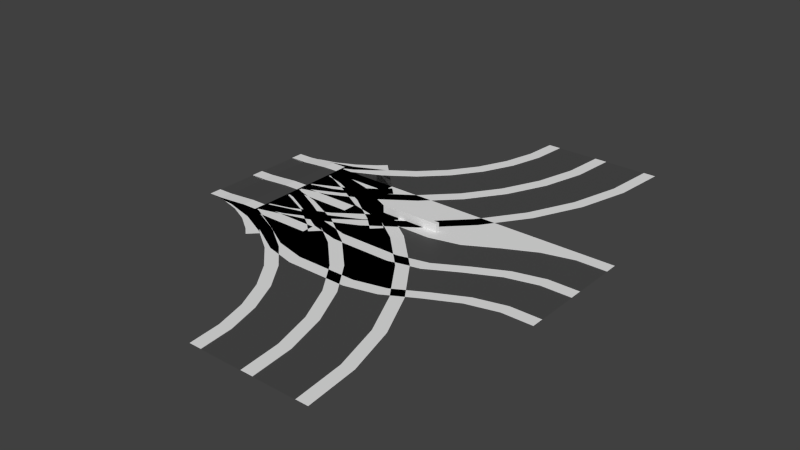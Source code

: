 # Source: simple2.blend  (saved by Blender 4.2.66; exported with 4.5.12 LTS)
import bpy
from mathutils import Matrix  # noqa: F401  (used for matrix-valued properties, if any)

bpy.ops.wm.read_factory_settings(use_empty=True)
scene = bpy.context.scene
scene.name = 'Scene'

# ---- materials (node trees are filled in below, after node groups)
mat_material_001 = bpy.data.materials.new('Material.001')
mat_material_001.alpha_threshold = 0.0
mat_material_001.use_transparent_shadow = False
mat_material_001.roughness = 0.5
mat_material_002 = bpy.data.materials.new('Material.002')
mat_material_002.diffuse_color = (0.0738, 0.0738, 0.0738, 1.0)
mat_material_004 = bpy.data.materials.new('Material.004')
mat_material_004.alpha_threshold = 0.0
mat_material_004.use_transparent_shadow = False
mat_material_004.roughness = 0.5
mat_material_003 = bpy.data.materials.new('Material.003')
mat_material_003.diffuse_color = (0.0738, 0.0738, 0.0738, 1.0)

# ---- material node trees
mat_material_002.use_nodes = True; mat_material_002.node_tree.nodes.clear()
_N = mat_material_002.node_tree.nodes; _L = mat_material_002.node_tree.links
n0 = _N.new('ShaderNodeBsdfPrincipled'); n0.name = 'Principled BSDF'; n0.location = (10, 300)
n0.inputs[0].default_value = (0.06561, 0.06561, 0.06561, 1.0)
n1 = _N.new('ShaderNodeOutputMaterial'); n1.name = 'Material Output'; n1.location = (300, 300)
_L.new(n0.outputs[0], n1.inputs[0])
n1.is_active_output = True
mat_material_003.use_nodes = True; mat_material_003.node_tree.nodes.clear()
_N = mat_material_003.node_tree.nodes; _L = mat_material_003.node_tree.links
n0 = _N.new('ShaderNodeBsdfPrincipled'); n0.name = 'Principled BSDF'; n0.location = (10, 300)
n0.inputs[0].default_value = (0.06561, 0.06561, 0.06561, 1.0)
n1 = _N.new('ShaderNodeOutputMaterial'); n1.name = 'Material Output'; n1.location = (300, 300)
_L.new(n0.outputs[0], n1.inputs[0])
n1.is_active_output = True

# ---- world
world_world = bpy.data.worlds.new('World'); scene.world = world_world
world_world.color = (0.05088, 0.05088, 0.05088)
world_world.use_sun_shadow = False
world_world.sun_shadow_jitter_overblur = 0.0
world_world.cycles.sampling_method = 'NONE'
world_world.cycles.sample_map_resolution = 256

# ---- meshes
me_left_90 = bpy.data.meshes.new('left_90')
me_left_90.from_pydata([(0.0, -8.0, 0.0), (0.0, 8.0, 0.0), (0.0, 1.0, 0.0), (0.0, -1.0, 0.0), (0.0, 1.0, 0.04486), (0.0, -1.0, 0.04486), (0.0, -8.0, 0.04486), (0.0, 8.0, 0.04486), (0.0, -10.0, 0.04486), (0.0, 10.0, 0.04486), (8.335, -7.271, 0.0), (5.557, 8.486, 0.0), (6.772, 1.592, 0.0), (7.12, -0.3771, 0.0), (6.772, 1.592, 0.04486), (7.12, -0.3771, 0.04486), (8.335, -7.271, 0.04486), (5.557, 8.486, 0.04486), (8.682, -9.24, 0.04486), (5.209, 10.46, 0.04486), (16.42, -5.105, 0.0), (10.94, 9.93, 0.0), (13.34, 3.352, 0.0), (14.02, 1.473, 0.0), (13.34, 3.352, 0.04486), (14.02, 1.473, 0.04486), (16.42, -5.105, 0.04486), (10.94, 9.93, 0.04486), (17.1, -6.985, 0.04486), (10.26, 11.81, 0.04486), (24.0, -1.569, 0.0), (16.0, 12.29, 0.0), (19.5, 6.225, 0.0), (20.5, 4.493, 0.0), (19.5, 6.225, 0.04486), (20.5, 4.493, 0.04486), (24.0, -1.569, 0.04486), (16.0, 12.29, 0.04486), (25.0, -3.301, 0.04486), (15.0, 14.02, 0.04486), (30.85, 3.23, 0.0), (20.57, 15.49, 0.0), (25.07, 10.12, 0.0), (26.35, 8.592, 0.0), (25.07, 10.12, 0.04486), (26.35, 8.592, 0.04486), (30.85, 3.23, 0.04486), (20.57, 15.49, 0.04486), (32.14, 1.698, 0.04486), (19.28, 17.02, 0.04486), (36.77, 9.146, 0.0), (24.51, 19.43, 0.0), (29.88, 14.93, 0.0), (31.41, 13.65, 0.0), (29.88, 14.93, 0.04486), (31.41, 13.65, 0.04486), (36.77, 9.146, 0.04486), (24.51, 19.43, 0.04486), (38.3, 7.861, 0.04486), (22.98, 20.72, 0.04486), (41.57, 16.0, 0.0), (27.71, 24.0, 0.0), (33.77, 20.5, 0.0), (35.51, 19.5, 0.0), (33.77, 20.5, 0.04486), (35.51, 19.5, 0.04486), (41.57, 16.0, 0.04486), (27.71, 24.0, 0.04486), (43.3, 15.0, 0.04486), (25.98, 25.0, 0.04486), (45.11, 23.58, 0.0), (30.07, 29.06, 0.0), (36.65, 26.66, 0.0), (38.53, 25.98, 0.0), (36.65, 26.66, 0.04486), (38.53, 25.98, 0.04486), (45.11, 23.58, 0.04486), (30.07, 29.06, 0.04486), (46.98, 22.9, 0.04486), (28.19, 29.74, 0.04486), (47.27, 31.66, 0.0), (31.51, 34.44, 0.0), (38.41, 33.23, 0.0), (40.38, 32.88, 0.0), (38.41, 33.23, 0.04486), (40.38, 32.88, 0.04486), (47.27, 31.66, 0.04486), (31.51, 34.44, 0.04486), (49.24, 31.32, 0.04486), (29.54, 34.79, 0.04486), (48.0, 40.0, 0.0), (32.0, 40.0, 0.0), (39.0, 40.0, 0.0), (41.0, 40.0, 0.0), (39.0, 40.0, 0.04486), (41.0, 40.0, 0.04486), (48.0, 40.0, 0.04486), (32.0, 40.0, 0.04486), (50.0, 40.0, 0.04486), (30.0, 40.0, 0.04486)], [], [(6, 8, 18, 16), (9, 7, 17, 19), (0, 6, 16, 10), (7, 1, 11, 17), (5, 3, 13, 15), (2, 4, 14, 12), (4, 5, 15, 14), (1, 2, 12, 11), (3, 0, 10, 13), (16, 18, 28, 26), (19, 17, 27, 29), (10, 16, 26, 20), (17, 11, 21, 27), (15, 13, 23, 25), (12, 14, 24, 22), (14, 15, 25, 24), (11, 12, 22, 21), (13, 10, 20, 23), (26, 28, 38, 36), (29, 27, 37, 39), (20, 26, 36, 30), (27, 21, 31, 37), (25, 23, 33, 35), (22, 24, 34, 32), (24, 25, 35, 34), (21, 22, 32, 31), (23, 20, 30, 33), (36, 38, 48, 46), (39, 37, 47, 49), (30, 36, 46, 40), (37, 31, 41, 47), (35, 33, 43, 45), (32, 34, 44, 42), (34, 35, 45, 44), (31, 32, 42, 41), (33, 30, 40, 43), (46, 48, 58, 56), (49, 47, 57, 59), (40, 46, 56, 50), (47, 41, 51, 57), (45, 43, 53, 55), (42, 44, 54, 52), (44, 45, 55, 54), (41, 42, 52, 51), (43, 40, 50, 53), (56, 58, 68, 66), (59, 57, 67, 69), (50, 56, 66, 60), (57, 51, 61, 67), (55, 53, 63, 65), (52, 54, 64, 62), (54, 55, 65, 64), (51, 52, 62, 61), (53, 50, 60, 63), (66, 68, 78, 76), (69, 67, 77, 79), (60, 66, 76, 70), (67, 61, 71, 77), (65, 63, 73, 75), (62, 64, 74, 72), (64, 65, 75, 74), (61, 62, 72, 71), (63, 60, 70, 73), (76, 78, 88, 86), (79, 77, 87, 89), (70, 76, 86, 80), (77, 71, 81, 87), (75, 73, 83, 85), (72, 74, 84, 82), (74, 75, 85, 84), (71, 72, 82, 81), (73, 70, 80, 83), (86, 88, 98, 96), (89, 87, 97, 99), (80, 86, 96, 90), (87, 81, 91, 97), (85, 83, 93, 95), (82, 84, 94, 92), (84, 85, 95, 94), (81, 82, 92, 91), (83, 80, 90, 93)])
me_left_90.polygons.foreach_set('material_index', [0, 0, 0, 0, 0, 0, 0, 1, 1, 0, 0, 0, 0, 0, 0, 0, 1, 1, 0, 0, 0, 0, 0, 0, 0, 1, 1, 0, 0, 0, 0, 0, 0, 0, 1, 1, 0, 0, 0, 0, 0, 0, 0, 1, 1, 0, 0, 0, 0, 0, 0, 0, 1, 1, 0, 0, 0, 0, 0, 0, 0, 1, 1, 0, 0, 0, 0, 0, 0, 0, 1, 1, 0, 0, 0, 0, 0, 0, 0, 1, 1])
me_left_90.materials.append(mat_material_001)
me_left_90.materials.append(mat_material_002)
me_left_90.use_remesh_preserve_volume = False
me_left_90.use_remesh_preserve_attributes = False
me_left_90.use_mirror_vertex_groups = False
me_left_90.update()
me_left_45 = bpy.data.meshes.new('left_45')
me_left_45.from_pydata([(0.0, -8.0, 0.0), (0.0, 8.0, 0.0), (0.0, 1.0, -1.984e-06), (0.0, -1.0, 0.0), (0.0, 1.0, 0.04486), (0.0, -1.0, 0.04486), (0.0, -8.0, 0.04486), (0.0, 8.0, 0.04486), (0.0, -10.0, 0.04486), (0.0, 10.0, 0.04486), (24.43, 0.8903, 0.0), (14.14, 13.15, 0.0), (18.64, 7.785, -1.984e-06), (19.93, 6.253, 0.0), (18.64, 7.785, 0.04486), (19.93, 6.253, 0.04486), (24.43, 0.8903, 0.04486), (14.14, 13.15, 0.04486), (25.71, -0.6418, 0.04486), (12.86, 14.68, 0.04486), (10.0, 12.68, 0.04486), (20.0, -4.641, 0.04486), (11.0, 10.95, 0.04486), (19.0, -2.909, 0.04486), (15.5, 3.153, 0.04486), (14.5, 4.885, 0.04486), (15.5, 3.153, 0.0), (14.5, 4.885, -1.984e-06), (11.0, 10.95, 0.0), (19.0, -2.909, 0.0), (13.0, -5.708, 0.0), (7.524, 9.327, 0.0), (9.919, 2.749, -1.984e-06), (10.6, 0.8695, 0.0), (9.919, 2.749, 0.04486), (10.6, 0.8695, 0.04486), (13.0, -5.708, 0.04486), (7.524, 9.327, 0.04486), (13.68, -7.588, 0.04486), (6.84, 11.21, 0.04486), (3.473, 10.3, 0.04486), (6.946, -9.392, 0.04486), (3.82, 8.334, 0.04486), (6.599, -7.423, 0.04486), (5.383, -0.529, 0.04486), (5.036, 1.441, 0.04486), (5.383, -0.529, 0.0), (5.036, 1.441, -1.984e-06), (3.82, 8.334, 0.0), (6.599, -7.423, 0.0), (26.87, 3.13, 0.0), (15.56, 14.44, 0.0), (20.51, 9.494, -1.984e-06), (21.92, 8.08, 0.0), (20.51, 9.494, 0.04486), (21.92, 8.08, 0.04486), (26.87, 3.13, 0.04486), (15.56, 14.44, 0.04486), (28.28, 1.716, 0.04486), (14.14, 15.86, 0.04486)], [], [(39, 37, 22, 20), (30, 36, 23, 29), (28, 27, 12, 11), (23, 21, 18, 16), (34, 35, 24, 25), (31, 32, 27, 28), (32, 34, 25, 27), (24, 26, 13, 15), (26, 29, 10, 13), (33, 30, 29, 26), (35, 33, 26, 24), (25, 24, 15, 14), (20, 22, 17, 19), (37, 31, 28, 22), (22, 28, 11, 17), (36, 38, 21, 23), (27, 25, 14, 12), (29, 23, 16, 10), (46, 49, 30, 33), (48, 47, 32, 31), (49, 43, 36, 30), (44, 46, 33, 35), (42, 48, 31, 37), (47, 45, 34, 32), (40, 42, 37, 39), (45, 44, 35, 34), (43, 41, 38, 36), (9, 7, 42, 40), (6, 8, 41, 43), (1, 2, 47, 48), (2, 4, 45, 47), (7, 1, 48, 42), (5, 3, 46, 44), (0, 6, 43, 49), (4, 5, 44, 45), (3, 0, 49, 46), (17, 11, 51, 57), (15, 13, 53, 55), (10, 16, 56, 50), (11, 12, 52, 51), (19, 17, 57, 59), (13, 10, 50, 53), (16, 18, 58, 56), (12, 14, 54, 52), (14, 15, 55, 54)])
me_left_45.polygons.foreach_set('material_index', [0, 0, 1, 0, 0, 1, 0, 0, 1, 1, 0, 0, 0, 0, 0, 0, 0, 0, 1, 1, 0, 0, 0, 0, 0, 0, 0, 0, 0, 1, 0, 0, 0, 0, 0, 1, 0, 0, 0, 1, 0, 1, 0, 0, 0])
me_left_45.materials.append(mat_material_001)
me_left_45.materials.append(mat_material_002)
me_left_45.use_remesh_preserve_volume = False
me_left_45.use_remesh_preserve_attributes = False
me_left_45.use_mirror_vertex_groups = False
me_left_45.update()
me_right_90 = bpy.data.meshes.new('right_90')
me_right_90.from_pydata([(0.0, 8.0, 0.0), (0.0, -8.0, 0.0), (0.0, -1.0, 0.0), (0.0, 1.0, 0.0), (0.0, -1.0, 0.04486), (0.0, 1.0, 0.04486), (0.0, 8.0, 0.04486), (0.0, -8.0, 0.04486), (0.0, 10.0, 0.04486), (0.0, -10.0, 0.04486), (8.335, 7.271, 0.0), (5.557, -8.486, 0.0), (6.772, -1.592, 0.0), (7.12, 0.3771, 0.0), (6.772, -1.592, 0.04486), (7.12, 0.3771, 0.04486), (8.335, 7.271, 0.04486), (5.557, -8.486, 0.04486), (8.682, 9.24, 0.04486), (5.209, -10.46, 0.04486), (16.42, 5.105, 0.0), (10.94, -9.93, 0.0), (13.34, -3.352, 0.0), (14.02, -1.473, 0.0), (13.34, -3.352, 0.04486), (14.02, -1.473, 0.04486), (16.42, 5.105, 0.04486), (10.94, -9.93, 0.04486), (17.1, 6.985, 0.04486), (10.26, -11.81, 0.04486), (24.0, 1.569, 0.0), (16.0, -12.29, 0.0), (19.5, -6.225, 0.0), (20.5, -4.493, 0.0), (19.5, -6.225, 0.04486), (20.5, -4.493, 0.04486), (24.0, 1.569, 0.04486), (16.0, -12.29, 0.04486), (25.0, 3.301, 0.04486), (15.0, -14.02, 0.04486), (30.85, -3.23, 0.0), (20.57, -15.49, 0.0), (25.07, -10.12, 0.0), (26.35, -8.592, 0.0), (25.07, -10.12, 0.04486), (26.35, -8.592, 0.04486), (30.85, -3.23, 0.04486), (20.57, -15.49, 0.04486), (32.14, -1.698, 0.04486), (19.28, -17.02, 0.04486), (36.77, -9.146, 0.0), (24.51, -19.43, 0.0), (29.88, -14.93, 0.0), (31.41, -13.65, 0.0), (29.88, -14.93, 0.04486), (31.41, -13.65, 0.04486), (36.77, -9.146, 0.04486), (24.51, -19.43, 0.04486), (38.3, -7.861, 0.04486), (22.98, -20.72, 0.04486), (41.57, -16.0, 0.0), (27.71, -24.0, 0.0), (33.77, -20.5, 0.0), (35.51, -19.5, 0.0), (33.77, -20.5, 0.04486), (35.51, -19.5, 0.04486), (41.57, -16.0, 0.04486), (27.71, -24.0, 0.04486), (43.3, -15.0, 0.04486), (25.98, -25.0, 0.04486), (45.11, -23.58, 0.0), (30.07, -29.06, 0.0), (36.65, -26.66, 0.0), (38.53, -25.98, 0.0), (36.65, -26.66, 0.04486), (38.53, -25.98, 0.04486), (45.11, -23.58, 0.04486), (30.07, -29.06, 0.04486), (46.98, -22.9, 0.04486), (28.19, -29.74, 0.04486), (47.27, -31.66, 0.0), (31.51, -34.44, 0.0), (38.41, -33.23, 0.0), (40.38, -32.88, 0.0), (38.41, -33.23, 0.04486), (40.38, -32.88, 0.04486), (47.27, -31.66, 0.04486), (31.51, -34.44, 0.04486), (49.24, -31.32, 0.04486), (29.54, -34.79, 0.04486), (48.0, -40.0, 0.0), (32.0, -40.0, 0.0), (39.0, -40.0, 0.0), (41.0, -40.0, 0.0), (39.0, -40.0, 0.04486), (41.0, -40.0, 0.04486), (48.0, -40.0, 0.04486), (32.0, -40.0, 0.04486), (50.0, -40.0, 0.04486), (30.0, -40.0, 0.04486)], [], [(6, 16, 18, 8), (9, 19, 17, 7), (0, 10, 16, 6), (7, 17, 11, 1), (5, 15, 13, 3), (2, 12, 14, 4), (4, 14, 15, 5), (1, 11, 12, 2), (3, 13, 10, 0), (16, 26, 28, 18), (19, 29, 27, 17), (10, 20, 26, 16), (17, 27, 21, 11), (15, 25, 23, 13), (12, 22, 24, 14), (14, 24, 25, 15), (11, 21, 22, 12), (13, 23, 20, 10), (26, 36, 38, 28), (29, 39, 37, 27), (20, 30, 36, 26), (27, 37, 31, 21), (25, 35, 33, 23), (22, 32, 34, 24), (24, 34, 35, 25), (21, 31, 32, 22), (23, 33, 30, 20), (36, 46, 48, 38), (39, 49, 47, 37), (30, 40, 46, 36), (37, 47, 41, 31), (35, 45, 43, 33), (32, 42, 44, 34), (34, 44, 45, 35), (31, 41, 42, 32), (33, 43, 40, 30), (46, 56, 58, 48), (49, 59, 57, 47), (40, 50, 56, 46), (47, 57, 51, 41), (45, 55, 53, 43), (42, 52, 54, 44), (44, 54, 55, 45), (41, 51, 52, 42), (43, 53, 50, 40), (56, 66, 68, 58), (59, 69, 67, 57), (50, 60, 66, 56), (57, 67, 61, 51), (55, 65, 63, 53), (52, 62, 64, 54), (54, 64, 65, 55), (51, 61, 62, 52), (53, 63, 60, 50), (66, 76, 78, 68), (69, 79, 77, 67), (60, 70, 76, 66), (67, 77, 71, 61), (65, 75, 73, 63), (62, 72, 74, 64), (64, 74, 75, 65), (61, 71, 72, 62), (63, 73, 70, 60), (76, 86, 88, 78), (79, 89, 87, 77), (70, 80, 86, 76), (77, 87, 81, 71), (75, 85, 83, 73), (72, 82, 84, 74), (74, 84, 85, 75), (71, 81, 82, 72), (73, 83, 80, 70), (86, 96, 98, 88), (89, 99, 97, 87), (80, 90, 96, 86), (87, 97, 91, 81), (85, 95, 93, 83), (82, 92, 94, 84), (84, 94, 95, 85), (81, 91, 92, 82), (83, 93, 90, 80)])
me_right_90.polygons.foreach_set('material_index', [0, 0, 0, 0, 0, 0, 0, 1, 1, 0, 0, 0, 0, 0, 0, 0, 1, 1, 0, 0, 0, 0, 0, 0, 0, 1, 1, 0, 0, 0, 0, 0, 0, 0, 1, 1, 0, 0, 0, 0, 0, 0, 0, 1, 1, 0, 0, 0, 0, 0, 0, 0, 1, 1, 0, 0, 0, 0, 0, 0, 0, 1, 1, 0, 0, 0, 0, 0, 0, 0, 1, 1, 0, 0, 0, 0, 0, 0, 0, 1, 1])
me_right_90.materials.append(mat_material_001)
me_right_90.materials.append(mat_material_002)
me_right_90.use_remesh_preserve_volume = False
me_right_90.use_remesh_preserve_attributes = False
me_right_90.use_mirror_vertex_groups = False
me_right_90.update()
me_right_45 = bpy.data.meshes.new('right_45')
me_right_45.from_pydata([(0.0, 8.0, 0.0), (0.0, -8.0, 0.0), (0.0, -1.0, 0.0), (0.0, 1.0, 0.0), (0.0, -1.0, 0.04486), (0.0, 1.0, 0.04486), (0.0, 8.0, 0.04486), (0.0, -8.0, 0.04486), (0.0, 10.0, 0.04486), (0.0, -10.0, 0.04486), (14.14, -15.86, 0.04486), (28.28, -1.716, 0.04486), (15.56, -14.44, 0.04486), (26.87, -3.13, 0.04486), (21.92, -8.08, 0.04486), (20.51, -9.494, 0.04486), (21.92, -8.08, 0.0), (20.51, -9.494, 0.0), (15.56, -14.44, 0.0), (26.87, -3.13, 0.0), (24.43, -0.8903, 0.0), (14.14, -13.15, 0.0), (18.64, -7.785, 0.0), (19.93, -6.253, 0.0), (18.64, -7.785, 0.04486), (19.93, -6.253, 0.04486), (24.43, -0.8903, 0.04486), (14.14, -13.15, 0.04486), (25.71, 0.6418, 0.04486), (12.86, -14.68, 0.04486), (10.0, -12.68, 0.04486), (20.0, 4.641, 0.04486), (11.0, -10.95, 0.04486), (19.0, 2.909, 0.04486), (15.5, -3.153, 0.04486), (14.5, -4.885, 0.04486), (15.5, -3.153, 0.0), (14.5, -4.885, 0.0), (11.0, -10.95, 0.0), (19.0, 2.909, 0.0), (13.0, 5.708, 0.0), (7.524, -9.327, 0.0), (9.919, -2.749, 0.0), (10.6, -0.8695, 0.0), (9.919, -2.749, 0.04486), (10.6, -0.8695, 0.04486), (13.0, 5.708, 0.04486), (7.524, -9.327, 0.04486), (13.68, 7.588, 0.04486), (6.84, -11.21, 0.04486), (3.473, -10.3, 0.04486), (6.946, 9.392, 0.04486), (3.82, -8.334, 0.04486), (6.599, 7.423, 0.04486), (5.383, 0.529, 0.04486), (5.036, -1.441, 0.04486), (5.383, 0.529, 0.0), (5.036, -1.441, 0.0), (3.82, -8.334, 0.0), (6.599, 7.423, 0.0)], [], [(30, 29, 27, 32), (32, 27, 21, 38), (20, 19, 13, 26), (21, 18, 17, 22), (35, 24, 25, 34), (39, 20, 26, 33), (37, 22, 24, 35), (26, 13, 11, 28), (25, 14, 16, 23), (34, 25, 23, 36), (33, 26, 28, 31), (24, 15, 14, 25), (29, 10, 12, 27), (36, 23, 20, 39), (23, 16, 19, 20), (38, 21, 22, 37), (22, 17, 15, 24), (27, 12, 18, 21), (45, 34, 36, 43), (40, 39, 33, 46), (47, 32, 38, 41), (46, 33, 31, 48), (43, 36, 39, 40), (42, 37, 35, 44), (49, 30, 32, 47), (44, 35, 34, 45), (41, 38, 37, 42), (56, 43, 40, 59), (58, 41, 42, 57), (59, 40, 46, 53), (54, 45, 43, 56), (52, 47, 41, 58), (57, 42, 44, 55), (50, 49, 47, 52), (55, 44, 45, 54), (53, 46, 48, 51), (9, 50, 52, 7), (6, 53, 51, 8), (1, 58, 57, 2), (2, 57, 55, 4), (7, 52, 58, 1), (5, 54, 56, 3), (0, 59, 53, 6), (4, 55, 54, 5), (3, 56, 59, 0)])
me_right_45.polygons.foreach_set('material_index', [0, 0, 0, 1, 0, 0, 0, 0, 0, 0, 0, 0, 0, 1, 1, 1, 0, 0, 0, 0, 0, 0, 1, 0, 0, 0, 1, 1, 1, 0, 0, 0, 0, 0, 0, 0, 0, 0, 1, 0, 0, 0, 0, 0, 1])
me_right_45.materials.append(mat_material_001)
me_right_45.materials.append(mat_material_002)
me_right_45.use_remesh_preserve_volume = False
me_right_45.use_remesh_preserve_attributes = False
me_right_45.use_mirror_vertex_groups = False
me_right_45.update()
me_small_hill_down = bpy.data.meshes.new('small_hill_down')
me_small_hill_down.from_pydata([(0.0, -8.0, 0.002702), (0.0, 8.0, 0.002702), (0.0, 1.0, 0.002702), (0.0, -1.0, 0.002702), (0.0, 1.0, 0.04757), (0.0, -1.0, 0.04757), (0.0, -8.0, 0.04757), (0.0, 8.0, 0.04757), (0.0, -10.0, 0.04757), (0.0, 10.0, 0.04757), (10.0, -8.0, -0.4973), (10.0, 8.0, -0.4973), (10.0, 1.0, -0.4973), (10.0, -1.0, -0.4973), (10.0, 1.0, -0.4524), (10.0, -1.0, -0.4524), (10.0, -8.0, -0.4524), (10.0, 8.0, -0.4524), (10.0, -10.0, -0.4524), (10.0, 10.0, -0.4524), (7.5, -8.0, -0.4003), (5.0, -8.0, -0.2024), (2.5, -8.0, 0.01988), (2.5, -10.0, 0.01988), (5.0, -10.0, -0.2024), (7.5, -10.0, -0.4003), (7.5, 10.0, -0.4003), (5.0, 10.0, -0.2024), (2.5, 10.0, 0.01988), (2.5, 8.0, 0.01988), (5.0, 8.0, -0.2024), (7.5, 8.0, -0.4003), (7.5, -8.0, -0.4757), (5.0, -8.0, -0.2473), (2.5, -8.0, -0.05552), (2.5, 8.0, -0.05552), (5.0, 8.0, -0.2473), (7.5, 8.0, -0.4757), (7.5, -1.0, -0.4003), (5.0, -1.0, -0.2024), (2.5, -1.0, 0.01988), (2.5, -1.0, -0.05552), (5.0, -1.0, -0.2473), (7.5, -1.0, -0.4757), (7.5, 1.0, -0.4757), (5.0, 1.0, -0.2473), (2.5, 1.0, -0.05552), (2.5, 1.0, 0.01988), (5.0, 1.0, -0.2024), (7.5, 1.0, -0.4003)], [], [(20, 25, 18, 16), (26, 31, 17, 19), (32, 20, 16, 10), (31, 37, 11, 17), (38, 43, 13, 15), (44, 49, 14, 12), (49, 38, 15, 14), (37, 44, 12, 11), (43, 32, 10, 13), (3, 0, 34, 41), (41, 34, 33, 42), (42, 33, 32, 43), (1, 2, 46, 35), (35, 46, 45, 36), (36, 45, 44, 37), (4, 5, 40, 47), (47, 40, 39, 48), (48, 39, 38, 49), (2, 4, 47, 46), (46, 47, 48, 45), (45, 48, 49, 44), (5, 3, 41, 40), (40, 41, 42, 39), (39, 42, 43, 38), (7, 1, 35, 29), (29, 35, 36, 30), (30, 36, 37, 31), (0, 6, 22, 34), (34, 22, 21, 33), (33, 21, 20, 32), (9, 7, 29, 28), (28, 29, 30, 27), (27, 30, 31, 26), (6, 8, 23, 22), (22, 23, 24, 21), (21, 24, 25, 20)])
me_small_hill_down.polygons.foreach_set('material_index', [0, 0, 0, 0, 0, 0, 0, 1, 1, 1, 1, 1, 1, 1, 1, 0, 0, 0, 0, 0, 0, 0, 0, 0, 0, 0, 0, 0, 0, 0, 0, 0, 0, 0, 0, 0])
me_small_hill_down.materials.append(mat_material_001)
me_small_hill_down.materials.append(mat_material_002)
me_small_hill_down.use_remesh_preserve_volume = False
me_small_hill_down.use_remesh_preserve_attributes = False
me_small_hill_down.use_mirror_vertex_groups = False
me_small_hill_down.update()
me_small_hill_up = bpy.data.meshes.new('small_hill_up')
me_small_hill_up.from_pydata([(0.0, -8.0, 0.0), (0.0, 8.0, 0.0), (0.0, 1.0, 0.0), (0.0, -1.0, 0.0), (0.0, 1.0, 0.04486), (0.0, -1.0, 0.04486), (0.0, -8.0, 0.04486), (0.0, 8.0, 0.04486), (0.0, -10.0, 0.04486), (0.0, 10.0, 0.04486), (10.0, -8.0, 0.5), (10.0, 8.0, 0.5), (10.0, 1.0, 0.5), (10.0, -1.0, 0.5), (10.0, 1.0, 0.5449), (10.0, -1.0, 0.5449), (10.0, -8.0, 0.5449), (10.0, 8.0, 0.5449), (10.0, -10.0, 0.5449), (10.0, 10.0, 0.5449), (7.5, -8.0, 0.5172), (5.0, -8.0, 0.2949), (2.5, -8.0, 0.09698), (2.5, -10.0, 0.09698), (5.0, -10.0, 0.2949), (7.5, -10.0, 0.5172), (7.5, 10.0, 0.5172), (5.0, 10.0, 0.2949), (2.5, 10.0, 0.09698), (2.5, 8.0, 0.09698), (5.0, 8.0, 0.2949), (7.5, 8.0, 0.5172), (7.5, -8.0, 0.4418), (5.0, -8.0, 0.25), (2.5, -8.0, 0.02157), (2.5, 8.0, 0.02157), (5.0, 8.0, 0.25), (7.5, 8.0, 0.4418), (7.5, -1.0, 0.5172), (5.0, -1.0, 0.2949), (2.5, -1.0, 0.09698), (2.5, -1.0, 0.02157), (5.0, -1.0, 0.25), (7.5, -1.0, 0.4418), (7.5, 1.0, 0.4418), (5.0, 1.0, 0.25), (2.5, 1.0, 0.02157), (2.5, 1.0, 0.09698), (5.0, 1.0, 0.2949), (7.5, 1.0, 0.5172)], [], [(20, 25, 18, 16), (26, 31, 17, 19), (32, 20, 16, 10), (31, 37, 11, 17), (38, 43, 13, 15), (44, 49, 14, 12), (49, 38, 15, 14), (37, 44, 12, 11), (43, 32, 10, 13), (3, 0, 34, 41), (41, 34, 33, 42), (42, 33, 32, 43), (1, 2, 46, 35), (35, 46, 45, 36), (36, 45, 44, 37), (4, 5, 40, 47), (47, 40, 39, 48), (48, 39, 38, 49), (2, 4, 47, 46), (46, 47, 48, 45), (45, 48, 49, 44), (5, 3, 41, 40), (40, 41, 42, 39), (39, 42, 43, 38), (7, 1, 35, 29), (29, 35, 36, 30), (30, 36, 37, 31), (0, 6, 22, 34), (34, 22, 21, 33), (33, 21, 20, 32), (9, 7, 29, 28), (28, 29, 30, 27), (27, 30, 31, 26), (6, 8, 23, 22), (22, 23, 24, 21), (21, 24, 25, 20)])
me_small_hill_up.polygons.foreach_set('material_index', [0, 0, 0, 0, 0, 0, 0, 1, 1, 1, 1, 1, 1, 1, 1, 0, 0, 0, 0, 0, 0, 0, 0, 0, 0, 0, 0, 0, 0, 0, 0, 0, 0, 0, 0, 0])
me_small_hill_up.materials.append(mat_material_001)
me_small_hill_up.materials.append(mat_material_002)
me_small_hill_up.use_remesh_preserve_volume = False
me_small_hill_up.use_remesh_preserve_attributes = False
me_small_hill_up.use_mirror_vertex_groups = False
me_small_hill_up.update()
me_small_straight = bpy.data.meshes.new('small_straight')
me_small_straight.from_pydata([(0.0, -8.0, 0.0), (20.0, -8.0, 0.0), (0.0, 8.0, 0.0), (20.0, 8.0, 0.0), (0.0, 1.0, 0.0), (0.0, -1.0, 0.0), (20.0, -1.0, 0.0), (20.0, 1.0, 0.0), (0.0, 1.0, 0.04486), (0.0, -1.0, 0.04486), (20.0, -1.0, 0.04486), (20.0, 1.0, 0.04486), (0.0, -8.0, 0.04486), (20.0, -8.0, 0.04486), (0.0, 8.0, 0.04486), (20.0, 8.0, 0.04486), (0.0, -10.0, 0.04486), (20.0, -10.0, 0.04486), (0.0, 10.0, 0.04486), (20.0, 10.0, 0.04486)], [], [(4, 7, 3, 2), (0, 1, 6, 5), (7, 4, 8, 11), (9, 10, 11, 8), (5, 6, 10, 9), (2, 3, 15, 14), (1, 0, 12, 13), (14, 15, 19, 18), (13, 12, 16, 17)])
me_small_straight.polygons.foreach_set('material_index', [1, 1, 0, 0, 0, 0, 0, 0, 0])
me_small_straight.materials.append(mat_material_001)
me_small_straight.materials.append(mat_material_002)
me_small_straight.use_remesh_preserve_volume = False
me_small_straight.use_remesh_preserve_attributes = False
me_small_straight.use_mirror_vertex_groups = False
me_small_straight.update()
me_station = bpy.data.meshes.new('station')
me_station.from_pydata([(0.0, -8.0, 0.0), (5.0, -8.0, 0.0), (0.0, 8.0, 0.0), (5.0, 8.0, 0.0), (0.0, 1.0, 0.0), (0.0, -1.0, 0.0), (5.0, -1.0, 0.0), (5.0, 1.0, 0.0), (0.0, 1.0, 0.04486), (0.0, -1.0, 0.04486), (5.0, -1.0, 0.04486), (5.0, 1.0, 0.04486), (0.0, -8.0, 0.04486), (5.0, -8.0, 0.04486), (0.0, 8.0, 0.04486), (5.0, 8.0, 0.04486), (0.0, -10.0, 0.04486), (5.0, -10.0, 0.04486), (0.0, 10.0, 0.04486), (5.0, 10.0, 0.04486), (30.0, 2.82, 1.365), (25.0, 2.18, 1.365), (25.0, 2.82, 0.04486), (25.0, 2.82, 1.365), (30.0, 2.82, 0.04486), (35.0, 2.18, 1.365), (35.0, 2.82, 0.04486), (35.0, 2.82, 1.365), (10.0, -9.292, 0.0), (10.0, 6.708, 0.0), (10.0, -2.292, 0.0), (10.0, -0.2921, 0.0), (10.0, -2.292, 0.04486), (10.0, -0.2921, 0.04486), (10.0, -9.292, 0.04486), (10.0, 6.708, 0.04486), (10.0, -11.29, 0.04486), (10.0, 8.708, 0.04486), (15.0, -11.78, 0.0), (15.0, 4.217, 0.0), (15.0, -4.783, 0.0), (15.0, -2.783, 0.0), (15.0, -4.783, 0.04486), (15.0, -2.783, 0.04486), (15.0, -11.78, 0.04486), (15.0, 4.217, 0.04486), (15.0, -13.78, 0.04486), (15.0, 6.217, 0.04486), (20.0, -14.59, 0.0), (20.0, 1.412, 0.0), (20.0, -7.588, 0.0), (20.0, -5.588, 0.0), (20.0, -7.588, 0.04486), (20.0, -5.588, 0.04486), (20.0, -14.59, 0.04486), (20.0, 1.412, 0.04486), (20.0, -16.59, 0.04486), (20.0, 3.412, 0.04486), (25.0, -15.82, 0.0), (25.0, 0.18, 0.0), (25.0, -8.82, 0.0), (25.0, -6.82, 0.0), (25.0, -8.82, 0.04486), (25.0, -6.82, 0.04486), (25.0, -15.82, 0.04486), (25.0, 0.18, 0.04486), (25.0, -17.82, 0.04486), (25.0, 2.18, 0.04486), (30.0, -15.82, 0.0), (30.0, 0.18, 0.0), (30.0, -8.82, 0.0), (30.0, -6.82, 0.0), (30.0, -8.82, 0.04486), (30.0, -6.82, 0.04486), (30.0, -15.82, 0.04486), (30.0, 0.18, 0.04486), (30.0, -17.82, 0.04486), (30.0, 2.18, 0.04486), (60.0, -8.0, 0.0), (55.0, -8.0, 0.0), (60.0, 8.0, 0.0), (55.0, 8.0, 0.0), (60.0, 1.0, 0.0), (60.0, -1.0, 0.0), (55.0, -1.0, 0.0), (55.0, 1.0, 0.0), (60.0, 1.0, 0.04486), (60.0, -1.0, 0.04486), (55.0, -1.0, 0.04486), (55.0, 1.0, 0.04486), (60.0, -8.0, 0.04486), (55.0, -8.0, 0.04486), (60.0, 8.0, 0.04486), (55.0, 8.0, 0.04486), (60.0, -10.0, 0.04486), (55.0, -10.0, 0.04486), (60.0, 10.0, 0.04486), (55.0, 10.0, 0.04486), (50.0, -9.292, 0.0), (50.0, 6.708, 0.0), (50.0, -2.292, 0.0), (50.0, -0.2921, 0.0), (50.0, -2.292, 0.04486), (50.0, -0.2921, 0.04486), (50.0, -9.292, 0.04486), (50.0, 6.708, 0.04486), (50.0, -11.29, 0.04486), (50.0, 8.708, 0.04486), (45.0, -11.78, 0.0), (45.0, 4.217, 0.0), (45.0, -4.783, 0.0), (45.0, -2.783, 0.0), (45.0, -4.783, 0.04486), (45.0, -2.783, 0.04486), (45.0, -11.78, 0.04486), (45.0, 4.217, 0.04486), (45.0, -13.78, 0.04486), (45.0, 6.217, 0.04486), (40.0, -14.59, 0.0), (40.0, 1.412, 0.0), (40.0, -7.588, 0.0), (40.0, -5.588, 0.0), (40.0, -7.588, 0.04486), (40.0, -5.588, 0.04486), (40.0, -14.59, 0.04486), (40.0, 1.412, 0.04486), (40.0, -16.59, 0.04486), (40.0, 3.412, 0.04486), (35.0, -15.82, 0.0), (35.0, 0.18, 0.0), (35.0, -8.82, 0.0), (35.0, -6.82, 0.0), (35.0, -8.82, 0.04486), (35.0, -6.82, 0.04486), (35.0, -15.82, 0.04486), (35.0, 0.18, 0.04486), (35.0, -17.82, 0.04486), (35.0, 2.18, 0.04486), (30.0, 2.18, 1.365), (25.0, 10.0, 0.04486), (30.0, 10.0, 0.04486), (35.0, 10.0, 0.04486), (15.0, 10.0, 0.04486), (20.0, 10.0, 0.04486), (45.0, 10.0, 0.04486), (40.0, 10.0, 0.04486)], [], [(4, 7, 3, 2), (0, 1, 6, 5), (7, 4, 8, 11), (5, 6, 10, 9), (2, 3, 15, 14), (1, 0, 12, 13), (14, 15, 19, 18), (13, 12, 16, 17), (67, 21, 23, 22), (24, 20, 27, 26), (26, 27, 25, 137), (77, 138, 21, 67), (27, 20, 138, 25), (20, 23, 21, 138), (19, 15, 35, 37), (10, 6, 30, 32), (6, 1, 28, 30), (7, 11, 33, 31), (15, 3, 29, 35), (3, 7, 31, 29), (11, 10, 32, 33), (13, 17, 36, 34), (1, 13, 34, 28), (32, 30, 40, 42), (30, 28, 38, 40), (34, 36, 46, 44), (35, 29, 39, 45), (33, 32, 42, 43), (28, 34, 44, 38), (31, 33, 43, 41), (29, 31, 41, 39), (37, 35, 45, 47), (43, 42, 52, 53), (38, 44, 54, 48), (41, 43, 53, 51), (39, 41, 51, 49), (47, 45, 55, 57), (42, 40, 50, 52), (40, 38, 48, 50), (44, 46, 56, 54), (45, 39, 49, 55), (49, 51, 61, 59), (57, 55, 65, 67), (52, 50, 60, 62), (50, 48, 58, 60), (54, 56, 66, 64), (55, 49, 59, 65), (53, 52, 62, 63), (48, 54, 64, 58), (51, 53, 63, 61), (65, 59, 69, 75), (63, 62, 72, 73), (58, 64, 74, 68), (61, 63, 73, 71), (59, 61, 71, 69), (67, 65, 75, 77), (62, 60, 70, 72), (60, 58, 68, 70), (64, 66, 76, 74), (82, 85, 81, 80), (78, 79, 84, 83), (85, 82, 86, 89), (83, 84, 88, 87), (80, 81, 93, 92), (79, 78, 90, 91), (92, 93, 97, 96), (91, 90, 94, 95), (97, 93, 105, 107), (88, 84, 100, 102), (84, 79, 98, 100), (85, 89, 103, 101), (93, 81, 99, 105), (81, 85, 101, 99), (89, 88, 102, 103), (91, 95, 106, 104), (79, 91, 104, 98), (102, 100, 110, 112), (100, 98, 108, 110), (104, 106, 116, 114), (105, 99, 109, 115), (103, 102, 112, 113), (98, 104, 114, 108), (101, 103, 113, 111), (99, 101, 111, 109), (107, 105, 115, 117), (113, 112, 122, 123), (108, 114, 124, 118), (111, 113, 123, 121), (109, 111, 121, 119), (117, 115, 125, 127), (112, 110, 120, 122), (110, 108, 118, 120), (114, 116, 126, 124), (115, 109, 119, 125), (119, 121, 131, 129), (127, 125, 135, 137), (122, 120, 130, 132), (120, 118, 128, 130), (124, 126, 136, 134), (125, 119, 129, 135), (123, 122, 132, 133), (118, 124, 134, 128), (121, 123, 133, 131), (135, 129, 69, 75), (133, 132, 72, 73), (128, 134, 74, 68), (131, 133, 73, 71), (129, 131, 71, 69), (137, 135, 75, 77), (132, 130, 70, 72), (130, 128, 68, 70), (134, 136, 76, 74), (137, 25, 138, 77), (22, 23, 20, 24), (57, 67, 22), (127, 137, 26), (127, 26, 141, 145), (24, 26, 141, 140), (57, 22, 139, 143), (22, 24, 140, 139), (117, 127, 145, 144), (47, 57, 143, 142), (47, 142, 37), (19, 37, 142), (117, 144, 107), (107, 144, 97), (87, 88, 89, 86), (9, 10, 11, 8)])
me_station.polygons.foreach_set('material_index', [1, 1, 0, 0, 0, 0, 0, 0, 0, 0, 0, 0, 0, 0, 0, 0, 1, 0, 0, 1, 0, 0, 0, 0, 1, 0, 0, 0, 0, 0, 1, 0, 0, 0, 0, 1, 0, 0, 1, 0, 0, 1, 0, 0, 1, 0, 0, 0, 0, 0, 0, 0, 0, 0, 1, 0, 0, 1, 0, 1, 1, 0, 0, 0, 0, 0, 0, 0, 0, 1, 0, 0, 1, 0, 0, 0, 0, 1, 0, 0, 0, 0, 0, 1, 0, 0, 0, 0, 1, 0, 0, 1, 0, 0, 1, 0, 0, 1, 0, 0, 0, 0, 0, 0, 0, 0, 0, 1, 0, 0, 1, 0, 0, 0, 0, 0, 0, 0, 0, 0, 0, 0, 0, 0, 0, 0, 0, 0])
_uv = me_station.uv_layers.new(name='UVMap')
_uv.uv.foreach_set('vector', [0.0, 0.0, 0.0, 0.0, 0.0, 0.0, 0.0, 0.0, 0.0, 0.0, 0.0, 0.0, 0.0, 0.0, 0.0, 0.0, 0.0, 0.0, 0.0, 0.0, 0.0, 0.0, 0.0, 0.0, 0.0, 0.0, 0.0, 0.0, 0.0, 0.0, 0.0, 0.0, 0.0, 0.0, 0.0, 0.0, 0.0, 0.0, 0.0, 0.0, 0.0, 0.0, 0.0, 0.0, 0.0, 0.0, 0.0, 0.0, 0.0, 0.0, 0.0, 0.0, 0.0, 0.0, 0.0, 0.0, 0.0, 0.0, 0.0, 0.0, 0.0, 0.0, 0.0, 0.0, 0.375, 0.0, 0.625, 0.0, 0.625, 0.25, 0.375, 0.25, 0.375, 0.375, 0.625, 0.375, 0.625, 0.5, 0.375, 0.5, 0.375, 0.5, 0.625, 0.5, 0.625, 0.75, 0.375, 0.75, 0.375, 0.875, 0.625, 0.875, 0.625, 1.0, 0.375, 1.0, 0.625, 0.5, 0.75, 0.5, 0.75, 0.75, 0.625, 0.75, 0.75, 0.5, 0.875, 0.5, 0.875, 0.75, 0.75, 0.75, 0.0, 0.0, 0.0, 0.0, 0.0, 0.0, 0.0, 0.0, 0.0, 0.0, 0.0, 0.0, 0.0, 0.0, 0.0, 0.0, 0.0, 0.0, 0.0, 0.0, 0.0, 0.0, 0.0, 0.0, 0.0, 0.0, 0.0, 0.0, 0.0, 0.0, 0.0, 0.0, 0.0, 0.0, 0.0, 0.0, 0.0, 0.0, 0.0, 0.0, 0.0, 0.0, 0.0, 0.0, 0.0, 0.0, 0.0, 0.0, 0.0, 0.0, 0.0, 0.0, 0.0, 0.0, 0.0, 0.0, 0.0, 0.0, 0.0, 0.0, 0.0, 0.0, 0.0, 0.0, 0.0, 0.0, 0.0, 0.0, 0.0, 0.0, 0.0, 0.0, 0.0, 0.0, 0.0, 0.0, 0.0, 0.0, 0.0, 0.0, 0.0, 0.0, 0.0, 0.0, 0.0, 0.0, 0.0, 0.0, 0.0, 0.0, 0.0, 0.0, 0.0, 0.0, 0.0, 0.0, 0.0, 0.0, 0.0, 0.0, 0.0, 0.0, 0.0, 0.0, 0.0, 0.0, 0.0, 0.0, 0.0, 0.0, 0.0, 0.0, 0.0, 0.0, 0.0, 0.0, 0.0, 0.0, 0.0, 0.0, 0.0, 0.0, 0.0, 0.0, 0.0, 0.0, 0.0, 0.0, 0.0, 0.0, 0.0, 0.0, 0.0, 0.0, 0.0, 0.0, 0.0, 0.0, 0.0, 0.0, 0.0, 0.0, 0.0, 0.0, 0.0, 0.0, 0.0, 0.0, 0.0, 0.0, 0.0, 0.0, 0.0, 0.0, 0.0, 0.0, 0.0, 0.0, 0.0, 0.0, 0.0, 0.0, 0.0, 0.0, 0.0, 0.0, 0.0, 0.0, 0.0, 0.0, 0.0, 0.0, 0.0, 0.0, 0.0, 0.0, 0.0, 0.0, 0.0, 0.0, 0.0, 0.0, 0.0, 0.0, 0.0, 0.0, 0.0, 0.0, 0.0, 0.0, 0.0, 0.0, 0.0, 0.0, 0.0, 0.0, 0.0, 0.0, 0.0, 0.0, 0.0, 0.0, 0.0, 0.0, 0.0, 0.0, 0.0, 0.0, 0.0, 0.0, 0.0, 0.0, 0.0, 0.0, 0.0, 0.0, 0.0, 0.0, 0.0, 0.0, 0.0, 0.0, 0.0, 0.0, 0.0, 0.0, 0.0, 0.0, 0.0, 0.0, 0.0, 0.0, 0.0, 0.0, 0.0, 0.0, 0.0, 0.0, 0.0, 0.0, 0.0, 0.0, 0.0, 0.0, 0.0, 0.0, 0.0, 0.0, 0.0, 0.0, 0.0, 0.0, 0.0, 0.0, 0.0, 0.0, 0.0, 0.0, 0.0, 0.0, 0.0, 0.0, 0.0, 0.0, 0.0, 0.0, 0.0, 0.0, 0.0, 0.0, 0.0, 0.0, 0.0, 0.0, 0.0, 0.0, 0.0, 0.0, 0.0, 0.0, 0.0, 0.0, 0.0, 0.0, 0.0, 0.0, 0.0, 0.0, 0.0, 0.0, 0.0, 0.0, 0.0, 0.0, 0.0, 0.0, 0.0, 0.0, 0.0, 0.0, 0.0, 0.0, 0.0, 0.0, 0.0, 0.0, 0.0, 0.0, 0.0, 0.0, 0.0, 0.0, 0.0, 0.0, 0.0, 0.0, 0.0, 0.0, 0.0, 0.0, 0.0, 0.0, 0.0, 0.0, 0.0, 0.0, 0.0, 0.0, 0.0, 0.0, 0.0, 0.0, 0.0, 0.0, 0.0, 0.0, 0.0, 0.0, 0.0, 0.0, 0.0, 0.0, 0.0, 0.0, 0.0, 0.0, 0.0, 0.0, 0.0, 0.0, 0.0, 0.0, 0.0, 0.0, 0.0, 0.0, 0.0, 0.0, 0.0, 0.0, 0.0, 0.0, 0.0, 0.0, 0.0, 0.0, 0.0, 0.0, 0.0, 0.0, 0.0, 0.0, 0.0, 0.0, 0.0, 0.0, 0.0, 0.0, 0.0, 0.0, 0.0, 0.0, 0.0, 0.0, 0.0, 0.0, 0.0, 0.0, 0.0, 0.0, 0.0, 0.0, 0.0, 0.0, 0.0, 0.0, 0.0, 0.0, 0.0, 0.0, 0.0, 0.0, 0.0, 0.0, 0.0, 0.0, 0.0, 0.0, 0.0, 0.0, 0.0, 0.0, 0.0, 0.0, 0.0, 0.0, 0.0, 0.0, 0.0, 0.0, 0.0, 0.0, 0.0, 0.0, 0.0, 0.0, 0.0, 0.0, 0.0, 0.0, 0.0, 0.0, 0.0, 0.0, 0.0, 0.0, 0.0, 0.0, 0.0, 0.0, 0.0, 0.0, 0.0, 0.0, 0.0, 0.0, 0.0, 0.0, 0.0, 0.0, 0.0, 0.0, 0.0, 0.0, 0.0, 0.0, 0.0, 0.0, 0.0, 0.0, 0.0, 0.0, 0.0, 0.0, 0.0, 0.0, 0.0, 0.0, 0.0, 0.0, 0.0, 0.0, 0.0, 0.0, 0.0, 0.0, 0.0, 0.0, 0.0, 0.0, 0.0, 0.0, 0.0, 0.0, 0.0, 0.0, 0.0, 0.0, 0.0, 0.0, 0.0, 0.0, 0.0, 0.0, 0.0, 0.0, 0.0, 0.0, 0.0, 0.0, 0.0, 0.0, 0.0, 0.0, 0.0, 0.0, 0.0, 0.0, 0.0, 0.0, 0.0, 0.0, 0.0, 0.0, 0.0, 0.0, 0.0, 0.0, 0.0, 0.0, 0.0, 0.0, 0.0, 0.0, 0.0, 0.0, 0.0, 0.0, 0.0, 0.0, 0.0, 0.0, 0.0, 0.0, 0.0, 0.0, 0.0, 0.0, 0.0, 0.0, 0.0, 0.0, 0.0, 0.0, 0.0, 0.0, 0.0, 0.0, 0.0, 0.0, 0.0, 0.0, 0.0, 0.0, 0.0, 0.0, 0.0, 0.0, 0.0, 0.0, 0.0, 0.0, 0.0, 0.0, 0.0, 0.0, 0.0, 0.0, 0.0, 0.0, 0.0, 0.0, 0.0, 0.0, 0.0, 0.0, 0.0, 0.0, 0.0, 0.0, 0.0, 0.0, 0.0, 0.0, 0.0, 0.0, 0.0, 0.0, 0.0, 0.0, 0.0, 0.0, 0.0, 0.0, 0.0, 0.0, 0.0, 0.0, 0.0, 0.0, 0.0, 0.0, 0.0, 0.0, 0.0, 0.0, 0.0, 0.0, 0.0, 0.0, 0.0, 0.0, 0.0, 0.0, 0.0, 0.0, 0.0, 0.0, 0.0, 0.0, 0.0, 0.0, 0.0, 0.0, 0.0, 0.0, 0.0, 0.0, 0.0, 0.0, 0.0, 0.0, 0.0, 0.0, 0.0, 0.0, 0.0, 0.0, 0.0, 0.0, 0.0, 0.0, 0.0, 0.0, 0.0, 0.0, 0.0, 0.0, 0.0, 0.0, 0.0, 0.0, 0.0, 0.0, 0.0, 0.0, 0.0, 0.0, 0.0, 0.0, 0.0, 0.0, 0.0, 0.0, 0.0, 0.0, 0.0, 0.0, 0.0, 0.0, 0.0, 0.0, 0.0, 0.0, 0.0, 0.0, 0.0, 0.0, 0.0, 0.0, 0.0, 0.0, 0.0, 0.0, 0.0, 0.0, 0.0, 0.0, 0.0, 0.0, 0.0, 0.0, 0.0, 0.0, 0.0, 0.0, 0.0, 0.0, 0.0, 0.0, 0.0, 0.0, 0.0, 0.0, 0.0, 0.0, 0.0, 0.0, 0.0, 0.0, 0.0, 0.0, 0.0, 0.0, 0.0, 0.0, 0.0, 0.0, 0.0, 0.0, 0.0, 0.0, 0.0, 0.0, 0.0, 0.0, 0.0, 0.0, 0.0, 0.0, 0.0, 0.0, 0.0, 0.0, 0.0, 0.0, 0.0, 0.0, 0.0, 0.0, 0.0, 0.0, 0.0, 0.0, 0.0, 0.0, 0.0, 0.0, 0.0, 0.0, 0.0, 0.0, 0.0, 0.0, 0.0, 0.0, 0.0, 0.0, 0.0, 0.0, 0.0, 0.0, 0.0, 0.0, 0.0, 0.0, 0.0, 0.0, 0.0, 0.0, 0.0, 0.0, 0.0, 0.0, 0.0, 0.0, 0.0, 0.0, 0.0, 0.0, 0.0, 0.0, 0.0, 0.0, 0.375, 0.75, 0.625, 0.75, 0.625, 0.875, 0.375, 0.875, 0.375, 0.25, 0.625, 0.25, 0.625, 0.375, 0.375, 0.375, 0.0, 0.0, 0.0, 0.0, 0.0, 0.0, 0.0, 0.0, 0.0, 0.0, 0.0, 0.0, 0.0, 0.0, 0.0, 0.0, 0.0, 0.0, 0.0, 0.0, 0.375, 0.375, 0.375, 0.5, 0.375, 0.5, 0.375, 0.375, 0.0, 0.0, 0.0, 0.0, 0.0, 0.0, 0.0, 0.0, 0.375, 0.25, 0.375, 0.375, 0.375, 0.375, 0.375, 0.25, 0.0, 0.0, 0.0, 0.0, 0.0, 0.0, 0.0, 0.0, 0.0, 0.0, 0.0, 0.0, 0.0, 0.0, 0.0, 0.0, 0.0, 0.0, 0.0, 0.0, 0.0, 0.0, 0.0, 0.0, 0.0, 0.0, 0.0, 0.0, 0.0, 0.0, 0.0, 0.0, 0.0, 0.0, 0.0, 0.0, 0.0, 0.0, 0.0, 0.0, 0.0, 0.0, 0.0, 0.0, 0.0, 0.0, 0.0, 0.0, 0.0, 0.0, 0.0, 0.0, 0.0, 0.0, 0.0, 0.0])
me_station.materials.append(mat_material_004)
me_station.materials.append(mat_material_003)
me_station.use_remesh_preserve_volume = False
me_station.use_remesh_preserve_attributes = False
me_station.use_mirror_vertex_groups = False
me_station.update()

# ---- objects
ob_left_90_col = bpy.data.objects.new('left_90-col', me_left_90)
ob_left_45_col = bpy.data.objects.new('left_45-col', me_left_45)
ob_right_90_col = bpy.data.objects.new('right_90-col', me_right_90)
ob_right_45_col = bpy.data.objects.new('right_45-col', me_right_45)
ob_small_hill_down_col = bpy.data.objects.new('small_hill_down-col', me_small_hill_down)
ob_small_hill_up_col = bpy.data.objects.new('small_hill_up-col', me_small_hill_up)
ob_small_straight_col = bpy.data.objects.new('small_straight-col', me_small_straight)
ob_end = bpy.data.objects.new('End', None)
ob_end_001 = bpy.data.objects.new('End.001', None)
ob_end_006 = bpy.data.objects.new('End.006', None)
ob_end_002 = bpy.data.objects.new('End.002', None)
ob_end_003 = bpy.data.objects.new('End.003', None)
ob_end_005 = bpy.data.objects.new('End.005', None)
ob_end_004 = bpy.data.objects.new('End.004', None)
ob_trafficleftside = bpy.data.objects.new('TrafficLeftSide', None)
ob_station_col = bpy.data.objects.new('station-col', me_station)
ob_end_007 = bpy.data.objects.new('End.007', None)
ob_mid_002 = bpy.data.objects.new('Mid.002', None)
ob_mid_001 = bpy.data.objects.new('Mid.001', None)
ob_mid_003 = bpy.data.objects.new('Mid.003', None)
ob_obj = bpy.data.objects.new('Obj', None)
ob_obj_001 = bpy.data.objects.new('Obj.001', None)
ob_obj_002 = bpy.data.objects.new('Obj.002', None)
ob_obj_003 = bpy.data.objects.new('Obj.003', None)
ob_obj_004 = bpy.data.objects.new('Obj.004', None)
ob_obj_005 = bpy.data.objects.new('Obj.005', None)
ob_obj_006 = bpy.data.objects.new('Obj.006', None)
ob_obj_007 = bpy.data.objects.new('Obj.007', None)
ob_obj_008 = bpy.data.objects.new('Obj.008', None)
ob_obj_009 = bpy.data.objects.new('Obj.009', None)
ob_obj_010 = bpy.data.objects.new('Obj.010', None)
ob_obj_011 = bpy.data.objects.new('Obj.011', None)
ob_obj_012 = bpy.data.objects.new('Obj.012', None)
ob_obj_013 = bpy.data.objects.new('Obj.013', None)
ob_obj_014 = bpy.data.objects.new('Obj.014', None)
ob_obj_015 = bpy.data.objects.new('Obj.015', None)
ob_obj_016 = bpy.data.objects.new('Obj.016', None)
ob_obj_017 = bpy.data.objects.new('Obj.017', None)
ob_obj_018 = bpy.data.objects.new('Obj.018', None)
ob_obj_019 = bpy.data.objects.new('Obj.019', None)
ob_obj_020 = bpy.data.objects.new('Obj.020', None)
ob_obj_021 = bpy.data.objects.new('Obj.021', None)
ob_obj_022 = bpy.data.objects.new('Obj.022', None)
ob_obj_023 = bpy.data.objects.new('Obj.023', None)
ob_obj_024 = bpy.data.objects.new('Obj.024', None)
ob_obj_025 = bpy.data.objects.new('Obj.025', None)
ob_obj_026 = bpy.data.objects.new('Obj.026', None)
ob_obj_027 = bpy.data.objects.new('Obj.027', None)
ob_obj_028 = bpy.data.objects.new('Obj.028', None)
ob_obj_029 = bpy.data.objects.new('Obj.029', None)
ob_obj_030 = bpy.data.objects.new('Obj.030', None)
ob_obj_031 = bpy.data.objects.new('Obj.031', None)
ob_obj_032 = bpy.data.objects.new('Obj.032', None)
ob_obj_033 = bpy.data.objects.new('Obj.033', None)
ob_obj_034 = bpy.data.objects.new('Obj.034', None)
ob_obj_035 = bpy.data.objects.new('Obj.035', None)
ob_obj_036 = bpy.data.objects.new('Obj.036', None)
ob_obj_037 = bpy.data.objects.new('Obj.037', None)
ob_obj_038 = bpy.data.objects.new('Obj.038', None)
ob_obj_039 = bpy.data.objects.new('Obj.039', None)
ob_obj_040 = bpy.data.objects.new('Obj.040', None)
ob_obj_041 = bpy.data.objects.new('Obj.041', None)
ob_obj_042 = bpy.data.objects.new('Obj.042', None)
ob_obj_043 = bpy.data.objects.new('Obj.043', None)
ob_obj_044 = bpy.data.objects.new('Obj.044', None)
ob_obj_045 = bpy.data.objects.new('Obj.045', None)
ob_obj_046 = bpy.data.objects.new('Obj.046', None)
ob_obj_047 = bpy.data.objects.new('Obj.047', None)
ob_obj_048 = bpy.data.objects.new('Obj.048', None)

# ---- transforms, parenting, visibility, modifiers, constraints
ob_left_90_col.location = (0.0, 0.0, 0.0)
ob_left_90_col.lineart.crease_threshold = 0.0
ob_left_45_col.location = (0.0, 0.0, 0.0)
ob_left_45_col.lineart.crease_threshold = 0.0
ob_right_90_col.location = (0.0, 0.0, 0.0)
ob_right_90_col.lineart.crease_threshold = 0.0
ob_right_45_col.location = (0.0, 0.0, 0.0)
ob_right_45_col.lineart.crease_threshold = 0.0
ob_small_hill_down_col.location = (0.0, 0.0, 0.0)
ob_small_hill_down_col.lineart.crease_threshold = 0.0
ob_small_hill_up_col.location = (0.0, 0.0, 0.0)
ob_small_hill_up_col.lineart.crease_threshold = 0.0
ob_small_straight_col.location = (0.0, 0.0, 0.0)
ob_small_straight_col.lineart.crease_threshold = 0.0
ob_end.parent = ob_left_90_col
ob_end.location = (40.0, 40.0, 0.0)
ob_end.rotation_euler = (0.0, 0.0, 1.571)
ob_end_001.parent = ob_left_45_col
ob_end_001.location = (21.21, 8.787, 0.0)
ob_end_001.rotation_euler = (0.0, 0.0, 0.7854)
ob_end_006.parent = ob_small_straight_col
ob_end_006.location = (20.0, 0.0, 0.0)
ob_end_002.parent = ob_right_90_col
ob_end_002.location = (40.0, -40.0, 0.0)
ob_end_002.rotation_euler = (0.0, 0.0, -1.571)
ob_end_003.parent = ob_right_45_col
ob_end_003.location = (21.21, -8.787, 0.0)
ob_end_003.rotation_euler = (0.0, 0.0, -0.7854)
ob_end_005.parent = ob_small_hill_up_col
ob_end_005.location = (10.0, 0.0, 0.5)
ob_end_004.parent = ob_small_hill_down_col
ob_end_004.location = (10.0, 0.0, -0.5)
ob_trafficleftside.location = (0.0, 4.5, 0.0)
ob_station_col.location = (0.0, 0.0, 0.0)
ob_station_col.lineart.crease_threshold = 0.0
ob_end_007.parent = ob_station_col
ob_end_007.location = (60.0, 0.0, 0.0)
ob_mid_002.parent = ob_end_007
ob_mid_002.matrix_parent_inverse = Matrix(((1.0, -0.0, 0.0, -60.0), (-0.0, 1.0, -0.0, 0.0), (0.0, -0.0, 1.0, -0.0), (-0.0, 0.0, -0.0, 1.0)))
ob_mid_002.location = (30.0, -7.82, 0.0)
ob_mid_001.parent = ob_end_007
ob_mid_001.matrix_parent_inverse = Matrix(((1.0, -0.0, 0.0, -60.0), (-0.0, 1.0, -0.0, 0.0), (0.0, -0.0, 1.0, -0.0), (-0.0, 0.0, -0.0, 1.0)))
ob_mid_001.location = (15.0, -4.0, 0.0)
ob_mid_001.rotation_euler = (0.0, -0.0, -0.5236)
ob_mid_003.parent = ob_end_007
ob_mid_003.matrix_parent_inverse = Matrix(((1.0, -0.0, 0.0, -60.0), (-0.0, 1.0, -0.0, 0.0), (0.0, -0.0, 1.0, -0.0), (-0.0, 0.0, -0.0, 1.0)))
ob_mid_003.location = (45.0, -4.0, 0.0)
ob_mid_003.rotation_euler = (0.0, -0.0, 0.5236)
ob_obj.parent = ob_left_45_col
ob_obj.location = (4.677, 12.83, -1.967e-06)
ob_obj_001.parent = ob_left_45_col
ob_obj_001.location = (2.212, 15.24, -1.967e-06)
ob_obj_002.parent = ob_left_45_col
ob_obj_002.location = (8.723, 14.55, 0.0)
ob_obj_003.parent = ob_left_45_col
ob_obj_003.location = (4.677, -12.26, -1.967e-06)
ob_obj_004.parent = ob_left_45_col
ob_obj_004.location = (10.76, -11.19, -1.967e-06)
ob_obj_005.parent = ob_left_45_col
ob_obj_005.location = (24.0, -8.592, -1.967e-06)
ob_obj_006.parent = ob_left_45_col
ob_obj_006.location = (26.9, -2.453, -1.967e-06)
ob_obj_007.parent = ob_left_90_col
ob_obj_007.location = (25.62, 31.27, -1.967e-06)
ob_obj_008.parent = ob_left_90_col
ob_obj_008.location = (2.212, 15.24, -1.967e-06)
ob_obj_009.parent = ob_left_90_col
ob_obj_009.location = (17.82, 21.42, 0.0)
ob_obj_010.parent = ob_left_90_col
ob_obj_010.location = (50.51, 19.67, -1.967e-06)
ob_obj_011.parent = ob_left_90_col
ob_obj_011.location = (40.36, 2.473, -1.967e-06)
ob_obj_012.parent = ob_left_90_col
ob_obj_012.location = (33.47, -3.425, -1.848e-06)
ob_obj_013.parent = ob_left_90_col
ob_obj_013.location = (14.37, -12.66, -2.086e-06)
ob_obj_014.parent = ob_right_90_col
ob_obj_014.location = (25.62, -31.27, -1.967e-06)
ob_obj_015.parent = ob_right_90_col
ob_obj_015.location = (2.212, -15.24, -1.967e-06)
ob_obj_016.parent = ob_right_90_col
ob_obj_016.location = (17.82, -21.42, 0.0)
ob_obj_017.parent = ob_right_90_col
ob_obj_017.location = (50.51, -19.67, -1.967e-06)
ob_obj_018.parent = ob_right_90_col
ob_obj_018.location = (40.36, -2.473, -1.967e-06)
ob_obj_019.parent = ob_right_90_col
ob_obj_019.location = (33.47, 3.425, -1.848e-06)
ob_obj_020.parent = ob_right_90_col
ob_obj_020.location = (14.37, 12.66, -2.086e-06)
ob_obj_021.parent = ob_right_45_col
ob_obj_021.location = (4.677, -12.83, -1.967e-06)
ob_obj_022.parent = ob_right_45_col
ob_obj_022.location = (2.212, -15.24, -1.967e-06)
ob_obj_023.parent = ob_right_45_col
ob_obj_023.location = (8.723, -14.55, 0.0)
ob_obj_024.parent = ob_right_45_col
ob_obj_024.location = (4.677, 12.26, -1.967e-06)
ob_obj_025.parent = ob_right_45_col
ob_obj_025.location = (10.76, 11.19, -1.967e-06)
ob_obj_026.parent = ob_right_45_col
ob_obj_026.location = (24.0, 8.592, -1.967e-06)
ob_obj_027.parent = ob_right_45_col
ob_obj_027.location = (26.9, 2.453, -1.967e-06)
ob_obj_028.parent = ob_small_hill_down_col
ob_obj_028.location = (5.564, -11.52, -1.967e-06)
ob_obj_029.parent = ob_small_hill_down_col
ob_obj_029.location = (7.713, 11.41, 0.0)
ob_obj_030.parent = ob_small_hill_down_col
ob_obj_030.location = (1.965, 11.81, -2.086e-06)
ob_obj_031.parent = ob_small_hill_up_col
ob_obj_031.location = (5.564, 11.52, -1.967e-06)
ob_obj_032.parent = ob_small_hill_up_col
ob_obj_032.location = (7.713, -11.41, 0.0)
ob_obj_033.parent = ob_small_hill_up_col
ob_obj_033.location = (1.965, -11.81, -2.086e-06)
ob_obj_034.parent = ob_small_straight_col
ob_obj_034.location = (5.564, 11.52, -1.967e-06)
ob_obj_035.parent = ob_small_straight_col
ob_obj_035.location = (7.713, -11.41, 0.0)
ob_obj_036.parent = ob_small_straight_col
ob_obj_036.location = (1.965, -11.81, -2.086e-06)
ob_obj_037.parent = ob_small_straight_col
ob_obj_037.location = (1.965, 12.75, -2.086e-06)
ob_obj_038.parent = ob_station_col
ob_obj_038.location = (5.564, 11.52, -1.967e-06)
ob_obj_039.parent = ob_station_col
ob_obj_039.location = (7.713, -11.41, 0.0)
ob_obj_040.parent = ob_station_col
ob_obj_040.location = (1.965, -11.81, -2.086e-06)
ob_obj_041.parent = ob_station_col
ob_obj_041.location = (1.965, 12.75, -2.086e-06)
ob_obj_042.parent = ob_station_col
ob_obj_042.location = (54.91, -11.0, -1.967e-06)
ob_obj_042.scale = (1.0, -1.0, 1.0)
ob_obj_043.parent = ob_station_col
ob_obj_043.location = (57.06, 11.93, 0.0)
ob_obj_043.scale = (1.0, -1.0, 1.0)
ob_obj_044.parent = ob_station_col
ob_obj_044.location = (51.31, 12.33, -2.086e-06)
ob_obj_044.scale = (1.0, -1.0, 1.0)
ob_obj_045.parent = ob_station_col
ob_obj_045.location = (51.31, -12.22, -2.086e-06)
ob_obj_045.scale = (1.0, -1.0, 1.0)
ob_obj_046.parent = ob_station_col
ob_obj_046.location = (40.86, -19.37, -1.729e-06)
ob_obj_046.scale = (1.0, -1.0, 1.0)
ob_obj_047.parent = ob_station_col
ob_obj_047.location = (17.27, -17.64, -1.967e-06)
ob_obj_047.scale = (1.0, -1.0, 1.0)
ob_obj_048.parent = ob_station_col
ob_obj_048.location = (29.55, -20.32, -1.967e-06)
ob_obj_048.scale = (1.0, -1.0, 1.0)

# ---- collection membership
scene.collection.objects.link(ob_left_90_col)
scene.collection.objects.link(ob_left_45_col)
scene.collection.objects.link(ob_right_90_col)
scene.collection.objects.link(ob_right_45_col)
scene.collection.objects.link(ob_small_hill_down_col)
scene.collection.objects.link(ob_small_hill_up_col)
scene.collection.objects.link(ob_small_straight_col)
scene.collection.objects.link(ob_end)
scene.collection.objects.link(ob_end_001)
scene.collection.objects.link(ob_end_006)
scene.collection.objects.link(ob_end_002)
scene.collection.objects.link(ob_end_003)
scene.collection.objects.link(ob_end_005)
scene.collection.objects.link(ob_end_004)
scene.collection.objects.link(ob_trafficleftside)
scene.collection.objects.link(ob_station_col)
scene.collection.objects.link(ob_end_007)
scene.collection.objects.link(ob_mid_002)
scene.collection.objects.link(ob_mid_001)
scene.collection.objects.link(ob_mid_003)
scene.collection.objects.link(ob_obj)
scene.collection.objects.link(ob_obj_001)
scene.collection.objects.link(ob_obj_002)
scene.collection.objects.link(ob_obj_003)
scene.collection.objects.link(ob_obj_004)
scene.collection.objects.link(ob_obj_005)
scene.collection.objects.link(ob_obj_006)
scene.collection.objects.link(ob_obj_007)
scene.collection.objects.link(ob_obj_008)
scene.collection.objects.link(ob_obj_009)
scene.collection.objects.link(ob_obj_010)
scene.collection.objects.link(ob_obj_011)
scene.collection.objects.link(ob_obj_012)
scene.collection.objects.link(ob_obj_013)
scene.collection.objects.link(ob_obj_014)
scene.collection.objects.link(ob_obj_015)
scene.collection.objects.link(ob_obj_016)
scene.collection.objects.link(ob_obj_017)
scene.collection.objects.link(ob_obj_018)
scene.collection.objects.link(ob_obj_019)
scene.collection.objects.link(ob_obj_020)
scene.collection.objects.link(ob_obj_021)
scene.collection.objects.link(ob_obj_022)
scene.collection.objects.link(ob_obj_023)
scene.collection.objects.link(ob_obj_024)
scene.collection.objects.link(ob_obj_025)
scene.collection.objects.link(ob_obj_026)
scene.collection.objects.link(ob_obj_027)
scene.collection.objects.link(ob_obj_028)
scene.collection.objects.link(ob_obj_029)
scene.collection.objects.link(ob_obj_030)
scene.collection.objects.link(ob_obj_031)
scene.collection.objects.link(ob_obj_032)
scene.collection.objects.link(ob_obj_033)
scene.collection.objects.link(ob_obj_034)
scene.collection.objects.link(ob_obj_035)
scene.collection.objects.link(ob_obj_036)
scene.collection.objects.link(ob_obj_037)
scene.collection.objects.link(ob_obj_038)
scene.collection.objects.link(ob_obj_039)
scene.collection.objects.link(ob_obj_040)
scene.collection.objects.link(ob_obj_041)
scene.collection.objects.link(ob_obj_042)
scene.collection.objects.link(ob_obj_043)
scene.collection.objects.link(ob_obj_044)
scene.collection.objects.link(ob_obj_045)
scene.collection.objects.link(ob_obj_046)
scene.collection.objects.link(ob_obj_047)
scene.collection.objects.link(ob_obj_048)

# ---- scene / render settings (as saved in the file)
scene.frame_start = 1; scene.frame_end = 250; scene.frame_set(35)
scene.render.engine = 'BLENDER_EEVEE_NEXT'
scene.render.resolution_percentage = 50
scene.render.dither_intensity = 0.0
scene.cycles.use_denoising = False
scene.cycles.samples = 10
scene.cycles.sampling_pattern = 'TABULATED_SOBOL'
scene.cycles.light_sampling_threshold = 0.0
scene.cycles.use_adaptive_sampling = False
scene.cycles.use_light_tree = False
scene.cycles.blur_glossy = 0.0
scene.cycles.pixel_filter_type = 'GAUSSIAN'
scene.cycles.sample_clamp_indirect = 0.0
scene.view_settings.view_transform = 'Standard'
bpy.context.view_layer.update()

# ---- added for rendering (the .blend has no active camera and no usable light): camera, sun
cam_auto = bpy.data.cameras.new('AutoCamera')
cam_auto.lens = 50.0
cam_auto.sensor_width = 36.0
cam_auto.clip_end = 1624.04
ob_auto_camera = bpy.data.objects.new('AutoCamera', cam_auto)
scene.collection.objects.link(ob_auto_camera)
ob_auto_camera.location = (122.538, -111.046, 74.4645)
ob_auto_camera.rotation_euler = (1.09748, -7.21219e-08, 0.694738)
scene.camera = ob_auto_camera
light_auto_sun = bpy.data.lights.new('AutoSun', 'SUN')
light_auto_sun.energy = 3.0
light_auto_sun.angle = 0.0523599
ob_auto_sun = bpy.data.objects.new('AutoSun', light_auto_sun)
scene.collection.objects.link(ob_auto_sun)
ob_auto_sun.rotation_euler = (0.872665, 0.174533, 0.523599)
bpy.context.view_layer.update()

